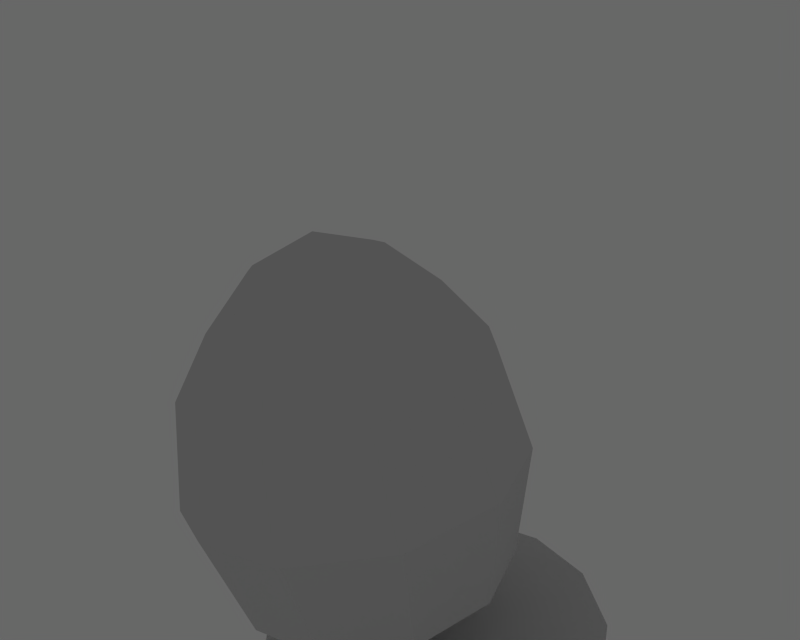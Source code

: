 # Source: egg2.blend  (saved by Blender 2.59.0; exported with 4.5.12 LTS)
import bpy
from mathutils import Matrix  # noqa: F401  (used for matrix-valued properties, if any)

bpy.ops.wm.read_factory_settings(use_empty=True)
scene = bpy.context.scene
scene.name = 'Scene'

# ---- collections
col_collection_1 = bpy.data.collections.new('Collection 1'); scene.collection.children.link(col_collection_1)
col_collection_1.hide_render = True
col_collection_1.hide_viewport = True
col_collection_2 = bpy.data.collections.new('Collection 2'); scene.collection.children.link(col_collection_2)

# ---- world
world_world = bpy.data.worlds.new('World'); scene.world = world_world
world_world.color = (0.4059, 0.4059, 0.4059)
world_world.use_sun_shadow = False
world_world.sun_shadow_jitter_overblur = 0.0
world_world.cycles.sampling_method = 'MANUAL'
world_world.cycles.sample_map_resolution = 256

# ---- cameras
cam_camera = bpy.data.cameras.new('Camera')
cam_camera.passepartout_alpha = 0.2
cam_camera.clip_end = 100.0
cam_camera.lens = 35.0
cam_camera.ortho_scale = 7.314
cam_camera.show_limits = True
cam_camera.show_passepartout = False
cam_camera.show_safe_areas = True
cam_camera.dof.focus_distance = 0.0
cam_camera.dof.aperture_fstop = 128.0

# ---- lights
light_lamp_002 = bpy.data.lights.new('Lamp.002', 'SUN')
light_lamp_002.transmission_factor = 0.0
light_lamp_002.angle = 1.571
light_lamp_002.energy = 1.0
light_lamp_002.shadow_buffer_clip_start = 0.5
light_lamp_002.shadow_soft_size = 1.0
light_lamp_002.shadow_cascade_max_distance = 1000.0
light_lamp_002.cycles.use_multiple_importance_sampling = False

# ---- meshes
me_circle_007 = bpy.data.meshes.new('Circle.007')
me_circle_007.from_pydata([(0.4198, 0.03638, 0.3436), (-0.6018, -1.898, 0.2085), (-1.279, -0.8537, 0.2085), (-1.455, 0.03638, 0.2085), (-1.279, 0.9265, 0.2085), (-0.6018, 1.97, 0.2085), (0.4198, 2.385, 0.2085), (1.441, 1.97, 0.2085), (2.119, 0.9265, 0.2085), (2.295, 0.03638, 0.2085), (2.119, -0.8537, 0.2085), (1.441, -1.898, 0.2085), (0.4198, -2.312, 0.2085), (-1.669e-06, -1.768, 2.33), (-0.973, -1.456, 2.33), (-1.618, -0.6702, 2.33), (-1.786, 1.192e-07, 2.33), (-1.618, 0.6702, 2.33), (-0.973, 1.456, 2.33), (7.153e-07, 1.768, 2.33), (0.973, 1.456, 2.33), (1.618, 0.6702, 2.33), (1.786, -1.907e-06, 2.33), (1.618, -0.6702, 2.33), (0.973, -1.456, 2.33), (0.8542, -1.278, 3.419), (1.42, -0.5884, 3.419), (1.568, -1.669e-06, 3.419), (1.42, 0.5884, 3.419), (0.8542, 1.278, 3.419), (7.153e-07, 1.553, 3.419), (-0.8542, 1.278, 3.419), (-1.42, 0.5884, 3.419), (-1.568, 1.192e-07, 3.419), (-1.42, -0.5884, 3.419), (-0.8542, -1.278, 3.419), (-1.431e-06, -1.553, 3.419), (-1.073e-06, -1.139, 4.001), (-0.6268, -0.938, 4.001), (-1.042, -0.4317, 4.001), (-1.15, 1.192e-07, 4.001), (-1.042, 0.4317, 4.001), (-0.6268, 0.938, 4.001), (4.768e-07, 1.139, 4.001), (0.6268, 0.938, 4.001), (1.042, 0.4317, 4.001), (1.15, -1.311e-06, 4.001), (1.042, -0.4317, 4.001), (0.6268, -0.938, 4.001), (0.3569, -0.5341, 4.485), (0.5934, -0.2458, 4.485), (0.6549, -7.153e-07, 4.485), (0.5934, 0.2458, 4.485), (0.3569, 0.5341, 4.485), (2.98e-07, 0.6486, 4.485), (-0.3569, 0.5341, 4.485), (-0.5934, 0.2458, 4.485), (-0.6549, 5.96e-08, 4.485), (-0.5934, -0.2458, 4.485), (-0.3569, -0.5341, 4.485), (-5.96e-07, -0.6486, 4.485), (0.8041, -1.203, 1.187), (1.337, -0.5539, 1.187), (1.476, -1.55e-06, 1.187), (1.337, 0.5539, 1.187), (0.8041, 1.203, 1.187), (5.96e-07, 1.462, 1.187), (-0.8041, 1.203, 1.187), (-1.337, 0.5539, 1.187), (-1.476, 1.192e-07, 1.187), (-1.337, -0.5539, 1.187), (-0.8041, -1.203, 1.187), (-1.311e-06, -1.462, 1.187), (-5.96e-07, -0.6461, 0.6486), (-0.3554, -0.532, 0.6486), (-0.5911, -0.2448, 0.6486), (-0.6523, 5.96e-08, 0.6486), (-0.5911, 0.2448, 0.6486), (-0.3554, 0.532, 0.6486), (2.98e-07, 0.6461, 0.6486), (0.3554, 0.532, 0.6486), (0.5911, 0.2448, 0.6486), (0.6523, -7.153e-07, 0.6486), (0.5911, -0.2448, 0.6486), (0.3554, -0.532, 0.6486), (-1.555e-07, 1.421e-14, 0.526), (0.0, 0.0, 4.727)], [], [(2, 0, 3), (1, 0, 2), (12, 0, 1), (11, 0, 12), (10, 0, 11), (9, 0, 10), (8, 0, 9), (7, 0, 8), (6, 0, 7), (5, 0, 6), (4, 0, 5), (3, 0, 4), (15, 14, 35, 34), (16, 15, 34, 33), (17, 16, 33, 32), (18, 17, 32, 31), (20, 19, 30, 29), (21, 20, 29, 28), (23, 22, 27, 26), (24, 23, 26, 25), (13, 24, 25, 36), (22, 21, 28, 27), (19, 18, 31, 30), (14, 13, 36, 35), (35, 36, 37, 38), (30, 31, 42, 43), (27, 28, 45, 46), (36, 25, 48, 37), (25, 26, 47, 48), (26, 27, 46, 47), (28, 29, 44, 45), (29, 30, 43, 44), (31, 32, 41, 42), (32, 33, 40, 41), (33, 34, 39, 40), (34, 35, 38, 39), (39, 38, 59, 58), (40, 39, 58, 57), (41, 40, 57, 56), (42, 41, 56, 55), (44, 43, 54, 53), (45, 44, 53, 52), (47, 46, 51, 50), (48, 47, 50, 49), (37, 48, 49, 60), (46, 45, 52, 51), (43, 42, 55, 54), (38, 37, 60, 59), (14, 15, 70, 71), (15, 16, 69, 70), (16, 17, 68, 69), (17, 18, 67, 68), (19, 20, 65, 66), (20, 21, 64, 65), (22, 23, 62, 63), (23, 24, 61, 62), (24, 13, 72, 61), (21, 22, 63, 64), (18, 19, 66, 67), (13, 14, 71, 72), (72, 71, 74, 73), (67, 66, 79, 78), (64, 63, 82, 81), (61, 72, 73, 84), (62, 61, 84, 83), (63, 62, 83, 82), (65, 64, 81, 80), (66, 65, 80, 79), (68, 67, 78, 77), (69, 68, 77, 76), (70, 69, 76, 75), (71, 70, 75, 74), (81, 82, 85), (80, 81, 85), (79, 80, 85), (78, 79, 85), (77, 78, 85), (76, 77, 85), (75, 76, 85), (74, 75, 85), (73, 74, 85), (73, 85, 84), (83, 84, 85), (82, 83, 85), (59, 60, 86), (54, 55, 86), (51, 52, 86), (60, 49, 86), (49, 50, 86), (50, 51, 86), (52, 53, 86), (53, 54, 86), (55, 56, 86), (56, 57, 86), (57, 58, 86), (58, 59, 86)])
_uv = me_circle_007.uv_layers.new(name='UVTex')
_uv.uv.foreach_set('vector', [0.984, 0.7693, 0.984, 0.7951, 0.9582, 0.7693, 0.984, 0.7693, 0.984, 0.7951, 0.9582, 0.7693, 0.9582, 0.7693, 0.984, 0.7693, 0.984, 0.7951, 0.984, 0.7693, 0.984, 0.7951, 0.9582, 0.7693, 0.984, 0.7693, 0.984, 0.7951, 0.9582, 0.7693, 0.984, 0.7693, 0.984, 0.7951, 0.9582, 0.7693, 0.984, 0.7693, 0.984, 0.7951, 0.9582, 0.7693, 0.984, 0.7693, 0.984, 0.7951, 0.9582, 0.7693, 0.984, 0.7693, 0.984, 0.7951, 0.9582, 0.7693, 0.984, 0.7693, 0.984, 0.7951, 0.9582, 0.7693, 0.984, 0.7693, 0.984, 0.7951, 0.9582, 0.7693, 0.984, 0.7693, 0.984, 0.7951, 0.9582, 0.7693, 0.3252, 0.01991, 0.6069, 0.01991, 0.6069, 0.3442, 0.3252, 0.3442, 0.3252, 0.01991, 0.6069, 0.01991, 0.6069, 0.3442, 0.3252, 0.3442, 0.3252, 0.01991, 0.6069, 0.01991, 0.6069, 0.3442, 0.3252, 0.3442, 0.3252, 0.01991, 0.6069, 0.01991, 0.6069, 0.3442, 0.3252, 0.3442, 0.3252, 0.01991, 0.6069, 0.01991, 0.6069, 0.3442, 0.3252, 0.3442, 0.3252, 0.01991, 0.6069, 0.01991, 0.6069, 0.3442, 0.3252, 0.3442, 0.3252, 0.01991, 0.6069, 0.01991, 0.6069, 0.3442, 0.3252, 0.3442, 0.3252, 0.01991, 0.6069, 0.01991, 0.6069, 0.3442, 0.3252, 0.3442, 0.3252, 0.01991, 0.6069, 0.01991, 0.6069, 0.3442, 0.3252, 0.3442, 0.3252, 0.01991, 0.6069, 0.01991, 0.6069, 0.3442, 0.3252, 0.3442, 0.3252, 0.01991, 0.6069, 0.01991, 0.6069, 0.3442, 0.3252, 0.3442, 0.3252, 0.01991, 0.6069, 0.01991, 0.6069, 0.3442, 0.3252, 0.3442, 0.04114, 0.3973, 0.1124, 0.3973, 0.1124, 0.4686, 0.04114, 0.4686, 0.04114, 0.3973, 0.1124, 0.3973, 0.1124, 0.4686, 0.04114, 0.4686, 0.04114, 0.3973, 0.1124, 0.3973, 0.1124, 0.4686, 0.04114, 0.4686, 0.04114, 0.3973, 0.1124, 0.3973, 0.1124, 0.4686, 0.04114, 0.4686, 0.04114, 0.3973, 0.1124, 0.3973, 0.1124, 0.4686, 0.04114, 0.4686, 0.04114, 0.3973, 0.1124, 0.3973, 0.1124, 0.4686, 0.04114, 0.4686, 0.04114, 0.3973, 0.1124, 0.3973, 0.1124, 0.4686, 0.04114, 0.4686, 0.04114, 0.3973, 0.1124, 0.3973, 0.1124, 0.4686, 0.04114, 0.4686, 0.04114, 0.3973, 0.1124, 0.3973, 0.1124, 0.4686, 0.04114, 0.4686, 0.04114, 0.3973, 0.1124, 0.3973, 0.1124, 0.4686, 0.04114, 0.4686, 0.04114, 0.3973, 0.1124, 0.3973, 0.1124, 0.4686, 0.04114, 0.4686, 0.04114, 0.3973, 0.1124, 0.3973, 0.1124, 0.4686, 0.04114, 0.4686, 0.3677, 0.01942, 0.5576, 0.01942, 0.4983, 0.08033, 0.427, 0.08033, 0.3677, 0.01942, 0.5576, 0.01942, 0.4983, 0.08033, 0.427, 0.08033, 0.3677, 0.01942, 0.5576, 0.01942, 0.4983, 0.08033, 0.427, 0.08033, 0.3677, 0.01942, 0.5576, 0.01942, 0.4983, 0.08033, 0.427, 0.08033, 0.3677, 0.01942, 0.5576, 0.01942, 0.4983, 0.08033, 0.427, 0.08033, 0.3677, 0.01942, 0.5576, 0.01942, 0.4983, 0.08033, 0.427, 0.08033, 0.3677, 0.01942, 0.5576, 0.01942, 0.4983, 0.08033, 0.427, 0.08033, 0.3677, 0.01942, 0.5576, 0.01942, 0.4983, 0.08033, 0.427, 0.08033, 0.3677, 0.01942, 0.5576, 0.01942, 0.4983, 0.08033, 0.427, 0.08033, 0.3677, 0.01942, 0.5576, 0.01942, 0.4983, 0.08033, 0.427, 0.08033, 0.3677, 0.01942, 0.5576, 0.01942, 0.4983, 0.08033, 0.427, 0.08033, 0.3677, 0.01942, 0.5576, 0.01942, 0.4983, 0.08033, 0.427, 0.08033, 0.3207, 0.02358, 0.6144, 0.02358, 0.6144, 0.2991, 0.3207, 0.2991, 0.3207, 0.02358, 0.6144, 0.02358, 0.6144, 0.2991, 0.3207, 0.2991, 0.3207, 0.02358, 0.6144, 0.02358, 0.6144, 0.2991, 0.3207, 0.2991, 0.3207, 0.02358, 0.6144, 0.02358, 0.6144, 0.2991, 0.3207, 0.2991, 0.3207, 0.02358, 0.6144, 0.02358, 0.6144, 0.2991, 0.3207, 0.2991, 0.3207, 0.02358, 0.6144, 0.02358, 0.6144, 0.2991, 0.3207, 0.2991, 0.3207, 0.02358, 0.6144, 0.02358, 0.6144, 0.2991, 0.3207, 0.2991, 0.3207, 0.02358, 0.6144, 0.02358, 0.6144, 0.2991, 0.3207, 0.2991, 0.3207, 0.02358, 0.6144, 0.02358, 0.6144, 0.2991, 0.3207, 0.2991, 0.3207, 0.02358, 0.6144, 0.02358, 0.6144, 0.2991, 0.3207, 0.2991, 0.3207, 0.02358, 0.6144, 0.02358, 0.6144, 0.2991, 0.3207, 0.2991, 0.3207, 0.02358, 0.6144, 0.02358, 0.6144, 0.2991, 0.3207, 0.2991, 0.404, 0.006008, 0.5276, 0.006008, 0.4999, 0.2064, 0.4317, 0.2064, 0.404, 0.006008, 0.5276, 0.006008, 0.4999, 0.2064, 0.4317, 0.2064, 0.404, 0.006008, 0.5276, 0.006008, 0.4999, 0.2064, 0.4317, 0.2064, 0.404, 0.006008, 0.5276, 0.006008, 0.4999, 0.2064, 0.4317, 0.2064, 0.404, 0.006008, 0.5276, 0.006008, 0.4999, 0.2064, 0.4317, 0.2064, 0.404, 0.006008, 0.5276, 0.006008, 0.4999, 0.2064, 0.4317, 0.2064, 0.404, 0.006008, 0.5276, 0.006008, 0.4999, 0.2064, 0.4317, 0.2064, 0.404, 0.006008, 0.5276, 0.006008, 0.4999, 0.2064, 0.4317, 0.2064, 0.404, 0.006008, 0.5276, 0.006008, 0.4999, 0.2064, 0.4317, 0.2064, 0.404, 0.006008, 0.5276, 0.006008, 0.4999, 0.2064, 0.4317, 0.2064, 0.404, 0.006008, 0.5276, 0.006008, 0.4999, 0.2064, 0.4317, 0.2064, 0.404, 0.006008, 0.5276, 0.006008, 0.4999, 0.2064, 0.4317, 0.2064, 0.04114, 0.3973, 0.1124, 0.3973, 0.1124, 0.4686, 0.04114, 0.3973, 0.1124, 0.3973, 0.1124, 0.4686, 0.04114, 0.3973, 0.1124, 0.3973, 0.1124, 0.4686, 0.04114, 0.3973, 0.1124, 0.3973, 0.1124, 0.4686, 0.04114, 0.3973, 0.1124, 0.3973, 0.1124, 0.4686, 0.04114, 0.3973, 0.1124, 0.3973, 0.1124, 0.4686, 0.04114, 0.3973, 0.1124, 0.3973, 0.1124, 0.4686, 0.04114, 0.3973, 0.1124, 0.3973, 0.1124, 0.4686, 0.04114, 0.3973, 0.1124, 0.3973, 0.1124, 0.4686, 0.04114, 0.3973, 0.1124, 0.3973, 0.1124, 0.4686, 0.04114, 0.3973, 0.1124, 0.3973, 0.1124, 0.4686, 0.04114, 0.3973, 0.1124, 0.3973, 0.1124, 0.4686, 0.427, 0.08033, 0.4983, 0.08033, 0.4626, 0.2788, 0.427, 0.08033, 0.4983, 0.08033, 0.4626, 0.2788, 0.427, 0.08033, 0.4983, 0.08033, 0.4626, 0.2788, 0.427, 0.08033, 0.4983, 0.08033, 0.4626, 0.2788, 0.427, 0.08033, 0.4983, 0.08033, 0.4626, 0.2788, 0.427, 0.08033, 0.4983, 0.08033, 0.4626, 0.2788, 0.427, 0.08033, 0.4983, 0.08033, 0.4626, 0.2788, 0.427, 0.08033, 0.4983, 0.08033, 0.4626, 0.2788, 0.427, 0.08033, 0.4983, 0.08033, 0.4626, 0.2788, 0.427, 0.08033, 0.4983, 0.08033, 0.4626, 0.2788, 0.427, 0.08033, 0.4983, 0.08033, 0.4626, 0.2788, 0.427, 0.08033, 0.4983, 0.08033, 0.4626, 0.2788])
me_circle_007.use_remesh_preserve_volume = False
me_circle_007.use_remesh_preserve_attributes = False
me_circle_007.use_mirror_vertex_groups = False
me_circle_007.update()
arm_armature = bpy.data.armatures.new('Armature')  # bones are not reproduced

# ---- objects
ob_armature = bpy.data.objects.new('Armature', arm_armature)
ob_lamp = bpy.data.objects.new('Lamp', light_lamp_002)
ob_camera = bpy.data.objects.new('Camera', cam_camera)
ob_circle_002 = bpy.data.objects.new('Circle.002', me_circle_007)

# ---- transforms, parenting, visibility, modifiers, constraints
ob_armature.location = (0.0, 0.0, 0.0)
ob_armature.lock_rotations_4d = False
ob_armature.empty_display_type = 'ARROWS'
ob_armature.show_in_front = True
ob_armature.lineart.crease_threshold = 0.0
ob_lamp.location = (-1.013, 28.32, 13.05)
ob_lamp.rotation_euler = (1.6, -0.0, 0.0)
ob_lamp.lock_rotations_4d = False
ob_lamp.empty_display_type = 'ARROWS'
ob_lamp.lineart.crease_threshold = 0.0
ob_camera.location = (-0.8183, -7.123, 5.901)
ob_camera.rotation_euler = (1.273, 0.1628, -0.2562)
ob_camera.lock_rotations_4d = False
ob_camera.empty_display_type = 'ARROWS'
ob_camera.color = (0.0, 0.0, 0.0, 0.0)
ob_camera.display_type = 'WIRE'
ob_camera.lineart.crease_threshold = 0.0
ob_circle_002.location = (0.0, 0.0, 0.0)
ob_circle_002.lineart.crease_threshold = 0.0

# ---- collection membership
col_collection_1.objects.link(ob_armature)
col_collection_1.objects.link(ob_lamp)
col_collection_1.objects.link(ob_camera)
col_collection_2.objects.link(ob_circle_002)

# ---- scene / render settings (as saved in the file)
scene.camera = ob_camera
scene.frame_start = 1; scene.frame_end = 19; scene.frame_set(6)
scene.render.engine = 'BLENDER_EEVEE_NEXT'
scene.render.image_settings.file_format = 'JPEG'
scene.render.image_settings.color_mode = 'RGB'
scene.render.image_settings.compression = 90
scene.render.resolution_x = 1280
scene.render.resolution_y = 1024
scene.render.fps = 25
scene.render.dither_intensity = 0.0
scene.render.use_compositing = False
scene.render.use_sequencer = False
scene.render.bake_margin = 2
scene.render.bake_bias = 0.0
scene.render.use_stamp_time = False
scene.render.use_stamp_date = False
scene.render.use_stamp_frame = False
scene.render.use_stamp_camera = False
scene.render.use_stamp_scene = False
scene.render.use_stamp_filename = False
scene.render.use_stamp_render_time = False
scene.render.stamp_font_size = 0
scene.cycles.use_denoising = False
scene.cycles.samples = 10
scene.cycles.sampling_pattern = 'TABULATED_SOBOL'
scene.cycles.light_sampling_threshold = 0.0
scene.cycles.use_adaptive_sampling = False
scene.cycles.use_light_tree = False
scene.cycles.blur_glossy = 0.0
scene.cycles.volume_bounces = 1
scene.cycles.pixel_filter_type = 'GAUSSIAN'
scene.cycles.sample_clamp_indirect = 0.0
scene.view_settings.view_transform = 'Raw'
bpy.context.view_layer.update()
